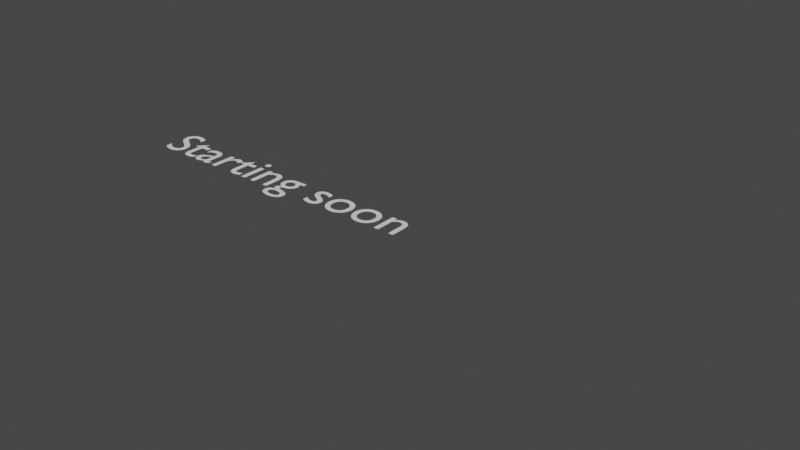 # Source: starting.blend  (saved by Blender 3.4.6; exported with 4.5.12 LTS)
import bpy
from mathutils import Matrix  # noqa: F401  (used for matrix-valued properties, if any)

bpy.ops.wm.read_factory_settings(use_empty=True)
scene = bpy.context.scene
scene.name = 'Scene'

# ---- collections
col_collection = bpy.data.collections.new('Collection'); scene.collection.children.link(col_collection)

# ---- world
world_world = bpy.data.worlds.new('World'); scene.world = world_world
world_world.use_nodes = True; world_world.node_tree.nodes.clear()
_N = world_world.node_tree.nodes; _L = world_world.node_tree.links
n0 = _N.new('ShaderNodeOutputWorld'); n0.name = 'World Output'; n0.location = (300, 300)
n1 = _N.new('ShaderNodeBackground'); n1.name = 'Background'; n1.location = (10, 300)
n1.inputs[0].default_value = (0.05088, 0.05088, 0.05088, 1.0)
_L.new(n1.outputs[0], n0.inputs[0])
n0.is_active_output = True
world_world.color = (0.05088, 0.05088, 0.05088)
world_world.use_sun_shadow = False
world_world.sun_shadow_jitter_overblur = 0.0

# ---- curves / text
txt_text = bpy.data.curves.new('Text', 'FONT')
txt_text.dimensions = '2D'
txt_text.body = 'Starting soon'
txt_text.resolution_u = 6

# ---- objects
ob_text = bpy.data.objects.new('Text', txt_text)

# ---- transforms, parenting, visibility, modifiers, constraints
ob_text.location = (0.0, 0.0, 0.0)

# ---- collection membership
col_collection.objects.link(ob_text)

# ---- scene / render settings (as saved in the file)
scene.frame_start = 1; scene.frame_end = 250; scene.frame_set(1)
scene.render.engine = 'BLENDER_EEVEE_NEXT'
scene.cycles.sampling_pattern = 'TABULATED_SOBOL'
scene.cycles.use_light_tree = False
scene.view_settings.view_transform = 'Filmic'
bpy.context.view_layer.update()

# ---- added for rendering (the .blend has no active camera and no usable light): camera, sun
cam_auto = bpy.data.cameras.new('AutoCamera')
cam_auto.lens = 50.0
cam_auto.sensor_width = 36.0
cam_auto.clip_end = 1000.0
ob_auto_camera = bpy.data.objects.new('AutoCamera', cam_auto)
scene.collection.objects.link(ob_auto_camera)
ob_auto_camera.location = (14.7694, -11.1932, 7.67549)
ob_auto_camera.rotation_euler = (1.09748, -7.21219e-08, 0.694738)
scene.camera = ob_auto_camera
light_auto_sun = bpy.data.lights.new('AutoSun', 'SUN')
light_auto_sun.energy = 3.0
light_auto_sun.angle = 0.0523599
ob_auto_sun = bpy.data.objects.new('AutoSun', light_auto_sun)
scene.collection.objects.link(ob_auto_sun)
ob_auto_sun.rotation_euler = (0.872665, 0.174533, 0.523599)
bpy.context.view_layer.update()
